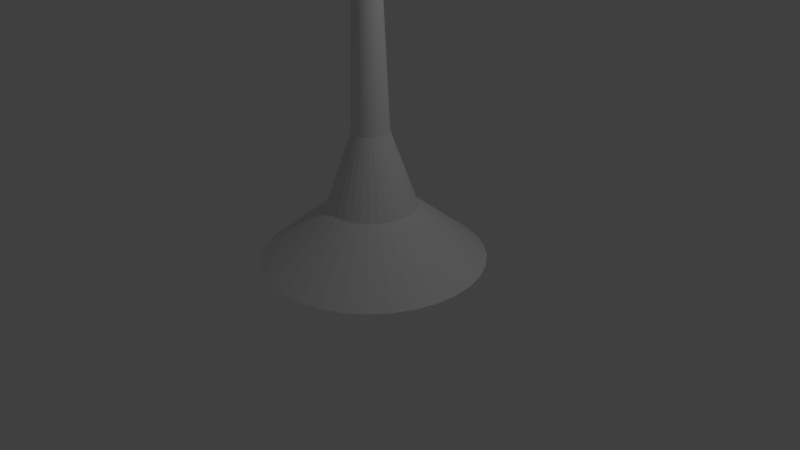 # Source: pied-conique.blend  (saved by Blender 2.69.0; exported with 4.5.12 LTS)
import bpy
from mathutils import Matrix  # noqa: F401  (used for matrix-valued properties, if any)

bpy.ops.wm.read_factory_settings(use_empty=True)
scene = bpy.context.scene
scene.name = 'Scene'

# ---- collections
col_collection_1 = bpy.data.collections.new('Collection 1'); scene.collection.children.link(col_collection_1)

# ---- materials (node trees are filled in below, after node groups)
mat_pied_conique = bpy.data.materials.new('pied-conique')
mat_pied_conique.alpha_threshold = 0.0
mat_pied_conique.use_transparent_shadow = False
mat_pied_conique.roughness = 0.5
mat_pied_conique.line_color = (0.0, 0.0, 0.0, 1.0)

# ---- material node trees

# ---- world
world_world = bpy.data.worlds.new('World'); scene.world = world_world
world_world.color = (0.05088, 0.05088, 0.05088)
world_world.use_sun_shadow = False
world_world.sun_shadow_jitter_overblur = 0.0
world_world.cycles.sampling_method = 'MANUAL'
world_world.cycles.sample_map_resolution = 256

# ---- cameras
cam_camera = bpy.data.cameras.new('Camera')
cam_camera.clip_end = 100.0
cam_camera.lens = 35.0
cam_camera.sensor_width = 32.0
cam_camera.sensor_height = 18.0
cam_camera.ortho_scale = 7.314
cam_camera.dof.focus_distance = 0.0
cam_camera.dof.aperture_fstop = 128.0

# ---- lights
light_lamp = bpy.data.lights.new('Lamp', 'POINT')
light_lamp.transmission_factor = 0.0
light_lamp.cutoff_distance = 30.0
light_lamp.energy = 100.0
light_lamp.shadow_buffer_clip_start = 1.001
light_lamp.shadow_soft_size = 0.1
light_lamp.shadow_maximum_resolution = 0.006
light_lamp.use_absolute_resolution = True
light_lamp.cycles.use_multiple_importance_sampling = False

# ---- meshes
me_cylinder = bpy.data.meshes.new('Cylinder')
me_cylinder.from_pydata([(-5.331e-08, 1.449, -1.798), (5.064e-08, 0.5748, -1.088), (0.2827, 1.421, -1.798), (0.1121, 0.5637, -1.088), (0.5545, 1.339, -1.798), (0.22, 0.531, -1.088), (0.805, 1.205, -1.798), (0.3193, 0.4779, -1.088), (1.025, 1.025, -1.798), (0.4064, 0.4064, -1.088), (1.205, 0.805, -1.798), (0.4779, 0.3193, -1.088), (1.339, 0.5545, -1.798), (0.531, 0.22, -1.088), (1.421, 0.2827, -1.798), (0.5637, 0.1121, -1.088), (1.449, -1.854e-08, -1.798), (0.5748, 1.638e-07, -1.088), (1.421, -0.2827, -1.798), (0.5637, -0.1121, -1.088), (1.339, -0.5545, -1.798), (0.531, -0.22, -1.088), (1.205, -0.805, -1.798), (0.4779, -0.3193, -1.088), (1.025, -1.025, -1.798), (0.4064, -0.4064, -1.088), (0.805, -1.205, -1.798), (0.3193, -0.4779, -1.088), (0.5545, -1.339, -1.798), (0.22, -0.531, -1.088), (0.2827, -1.421, -1.798), (0.1121, -0.5637, -1.088), (-5.254e-07, -1.449, -1.798), (-1.366e-07, -0.5748, -1.088), (-0.2827, -1.421, -1.798), (-0.1121, -0.5637, -1.088), (-0.5545, -1.339, -1.798), (-0.22, -0.531, -1.088), (-0.805, -1.205, -1.798), (-0.3193, -0.4779, -1.088), (-1.025, -1.025, -1.798), (-0.4064, -0.4064, -1.088), (-1.205, -0.805, -1.798), (-0.4779, -0.3193, -1.088), (-1.339, -0.5545, -1.798), (-0.531, -0.22, -1.088), (-1.421, -0.2827, -1.798), (-0.5637, -0.1121, -1.088), (-1.449, 1.271e-06, -1.798), (-0.5748, 6.754e-07, -1.088), (-1.421, 0.2827, -1.798), (-0.5637, 0.1121, -1.088), (-1.339, 0.5545, -1.798), (-0.531, 0.22, -1.088), (-1.205, 0.805, -1.798), (-0.4779, 0.3193, -1.088), (-1.025, 1.025, -1.798), (-0.4064, 0.4064, -1.088), (-0.805, 1.205, -1.798), (-0.3193, 0.4779, -1.088), (-0.5545, 1.339, -1.798), (-0.22, 0.531, -1.088), (-0.2827, 1.421, -1.798), (-0.1121, 0.5637, -1.088), (1.12e-07, 0.2395, -0.1207), (0.04672, 0.2349, -0.1207), (0.09165, 0.2213, -0.1207), (0.1331, 0.1991, -0.1207), (0.1694, 0.1694, -0.1207), (0.1991, 0.1331, -0.1207), (0.2213, 0.09165, -0.1207), (0.2349, 0.04672, -0.1207), (0.2395, 2.497e-07, -0.1207), (0.2349, -0.04672, -0.1207), (0.2213, -0.09165, -0.1207), (0.1991, -0.1331, -0.1207), (0.1694, -0.1694, -0.1207), (0.1331, -0.1991, -0.1207), (0.09165, -0.2213, -0.1207), (0.04672, -0.2349, -0.1207), (3.396e-08, -0.2395, -0.1207), (-0.04672, -0.2349, -0.1207), (-0.09165, -0.2213, -0.1207), (-0.1331, -0.1991, -0.1207), (-0.1694, -0.1694, -0.1207), (-0.1991, -0.1331, -0.1207), (-0.2213, -0.09165, -0.1207), (-0.2349, -0.04672, -0.1207), (-0.2395, 4.629e-07, -0.1207), (-0.2349, 0.04672, -0.1207), (-0.2213, 0.09165, -0.1207), (-0.1991, 0.1331, -0.1207), (-0.1694, 0.1694, -0.1207), (-0.1331, 0.1991, -0.1207), (-0.09165, 0.2213, -0.1207), (-0.04672, 0.2349, -0.1207), (-1.629e-07, 0.1331, 3.007), (0.02597, 0.1306, 3.007), (0.05095, 0.123, 3.007), (0.07397, 0.1107, 3.007), (0.09415, 0.09415, 3.007), (0.1107, 0.07397, 3.007), (0.123, 0.05095, 3.007), (0.1306, 0.02597, 3.007), (0.1331, 2.764e-07, 3.007), (0.1306, -0.02597, 3.007), (0.123, -0.05095, 3.007), (0.1107, -0.07397, 3.007), (0.09415, -0.09414, 3.007), (0.07397, -0.1107, 3.007), (0.05095, -0.123, 3.007), (0.02597, -0.1306, 3.007), (-2.063e-07, -0.1331, 3.007), (-0.02597, -0.1306, 3.007), (-0.05095, -0.123, 3.007), (-0.07397, -0.1107, 3.007), (-0.09415, -0.09414, 3.007), (-0.1107, -0.07397, 3.007), (-0.123, -0.05095, 3.007), (-0.1306, -0.02597, 3.007), (-0.1331, 3.949e-07, 3.007), (-0.1306, 0.02597, 3.007), (-0.123, 0.05095, 3.007), (-0.1107, 0.07397, 3.007), (-0.09415, 0.09415, 3.007), (-0.07397, 0.1107, 3.007), (-0.05095, 0.123, 3.007), (-0.02597, 0.1306, 3.007)], [], [(0, 1, 3, 2), (2, 3, 5, 4), (4, 5, 7, 6), (6, 7, 9, 8), (8, 9, 11, 10), (10, 11, 13, 12), (12, 13, 15, 14), (14, 15, 17, 16), (16, 17, 19, 18), (18, 19, 21, 20), (20, 21, 23, 22), (22, 23, 25, 24), (24, 25, 27, 26), (26, 27, 29, 28), (28, 29, 31, 30), (30, 31, 33, 32), (32, 33, 35, 34), (34, 35, 37, 36), (36, 37, 39, 38), (38, 39, 41, 40), (40, 41, 43, 42), (42, 43, 45, 44), (44, 45, 47, 46), (46, 47, 49, 48), (48, 49, 51, 50), (50, 51, 53, 52), (52, 53, 55, 54), (54, 55, 57, 56), (56, 57, 59, 58), (58, 59, 61, 60), (55, 53, 90, 91), (62, 63, 1, 0), (60, 61, 63, 62), (0, 2, 4, 6, 8, 10, 12, 14, 16, 18, 20, 22, 24, 26, 28, 30, 32, 34, 36, 38, 40, 42, 44, 46, 48, 50, 52, 54, 56, 58, 60, 62), (93, 92, 124, 125), (11, 9, 68, 69), (33, 31, 79, 80), (61, 59, 93, 94), (39, 37, 82, 83), (3, 1, 64, 65), (17, 15, 71, 72), (45, 43, 85, 86), (23, 21, 74, 75), (51, 49, 88, 89), (7, 5, 66, 67), (29, 27, 77, 78), (57, 55, 91, 92), (35, 33, 80, 81), (13, 11, 69, 70), (63, 61, 94, 95), (41, 39, 83, 84), (19, 17, 72, 73), (47, 45, 86, 87), (25, 23, 75, 76), (53, 51, 89, 90), (9, 7, 67, 68), (31, 29, 78, 79), (59, 57, 92, 93), (37, 35, 81, 82), (15, 13, 70, 71), (1, 63, 95, 64), (43, 41, 84, 85), (21, 19, 73, 74), (49, 47, 87, 88), (5, 3, 65, 66), (27, 25, 76, 77), (97, 96, 127, 126, 125, 124, 123, 122, 121, 120, 119, 118, 117, 116, 115, 114, 113, 112, 111, 110, 109, 108, 107, 106, 105, 104, 103, 102, 101, 100, 99, 98), (82, 81, 113, 114), (71, 70, 102, 103), (91, 90, 122, 123), (69, 68, 100, 101), (80, 79, 111, 112), (89, 88, 120, 121), (67, 66, 98, 99), (78, 77, 109, 110), (87, 86, 118, 119), (65, 64, 96, 97), (76, 75, 107, 108), (64, 95, 127, 96), (85, 84, 116, 117), (74, 73, 105, 106), (94, 93, 125, 126), (83, 82, 114, 115), (72, 71, 103, 104), (92, 91, 123, 124), (81, 80, 112, 113), (70, 69, 101, 102), (90, 89, 121, 122), (68, 67, 99, 100), (79, 78, 110, 111), (88, 87, 119, 120), (66, 65, 97, 98), (77, 76, 108, 109), (86, 85, 117, 118), (75, 74, 106, 107), (95, 94, 126, 127), (84, 83, 115, 116), (73, 72, 104, 105)])
_uv = me_cylinder.uv_layers.new(name='UVMap')
_uv.uv.foreach_set('vector', [0.0, 0.6848, 0.1424, 0.6989, 0.1424, 0.7173, 0.0, 0.7313, 0.0, 0.7313, 0.1424, 0.7173, 0.146, 0.7354, 0.00907, 0.7769, 0.00907, 0.7769, 0.146, 0.7354, 0.1531, 0.7524, 0.02686, 0.8199, 0.02686, 0.8199, 0.1531, 0.7524, 0.1633, 0.7678, 0.05269, 0.8585, 0.05269, 0.8585, 0.1633, 0.7678, 0.1763, 0.7808, 0.08557, 0.8914, 0.08557, 0.8914, 0.1763, 0.7808, 0.1917, 0.7911, 0.1242, 0.9173, 0.1242, 0.9173, 0.1917, 0.7911, 0.2087, 0.7981, 0.1672, 0.935, 0.1672, 0.935, 0.2087, 0.7981, 0.2268, 0.8017, 0.2128, 0.9441, 0.2128, 0.9441, 0.2268, 0.8017, 0.2453, 0.8017, 0.2593, 0.9441, 0.2593, 0.9441, 0.2453, 0.8017, 0.2633, 0.7981, 0.3049, 0.935, 0.3049, 0.935, 0.2633, 0.7981, 0.2804, 0.7911, 0.3478, 0.9173, 0.3478, 0.9173, 0.2804, 0.7911, 0.2957, 0.7808, 0.3865, 0.8914, 0.3865, 0.8914, 0.2957, 0.7808, 0.3088, 0.7678, 0.4194, 0.8585, 0.4194, 0.8585, 0.3088, 0.7678, 0.319, 0.7524, 0.4452, 0.8199, 0.4452, 0.8199, 0.319, 0.7524, 0.3261, 0.7354, 0.463, 0.7769, 0.463, 0.7769, 0.3261, 0.7354, 0.3297, 0.7173, 0.4721, 0.7313, 0.4721, 0.7313, 0.3297, 0.7173, 0.3297, 0.6989, 0.4721, 0.6848, 0.4721, 0.6848, 0.3297, 0.6989, 0.3261, 0.6808, 0.463, 0.6392, 0.463, 0.6392, 0.3261, 0.6808, 0.319, 0.6637, 0.4452, 0.5963, 0.4452, 0.5963, 0.319, 0.6637, 0.3088, 0.6484, 0.4194, 0.5576, 0.4194, 0.5576, 0.3088, 0.6484, 0.2957, 0.6354, 0.3865, 0.5247, 0.3865, 0.5247, 0.2957, 0.6354, 0.2804, 0.6251, 0.3478, 0.4989, 0.3478, 0.4989, 0.2804, 0.6251, 0.2633, 0.6181, 0.3049, 0.4811, 0.3049, 0.4811, 0.2633, 0.6181, 0.2452, 0.6145, 0.2593, 0.4721, 0.2593, 0.4721, 0.2452, 0.6145, 0.2268, 0.6145, 0.2128, 0.4721, 0.2128, 0.4721, 0.2268, 0.6145, 0.2087, 0.6181, 0.1672, 0.4811, 0.1672, 0.4811, 0.2087, 0.6181, 0.1917, 0.6251, 0.1242, 0.4989, 0.1242, 0.4989, 0.1917, 0.6251, 0.1763, 0.6354, 0.08557, 0.5248, 0.08557, 0.5248, 0.1763, 0.6354, 0.1633, 0.6484, 0.05269, 0.5576, 0.05269, 0.5576, 0.1633, 0.6484, 0.1531, 0.6637, 0.02686, 0.5963, 0.8809, 0.6722, 0.8654, 0.6731, 0.8509, 0.5071, 0.8573, 0.5067, 0.00907, 0.6392, 0.146, 0.6808, 0.1424, 0.6989, 0.0, 0.6848, 0.02686, 0.5963, 0.1531, 0.6637, 0.146, 0.6808, 0.00907, 0.6392, 1.951e-08, 0.2593, 0.0, 0.2128, 0.00907, 0.1672, 0.02686, 0.1242, 0.05269, 0.08557, 0.08557, 0.05269, 0.1242, 0.02686, 0.1672, 0.00907, 0.2128, 1.951e-08, 0.2593, 0.0, 0.3049, 0.00907, 0.3478, 0.02686, 0.3865, 0.05269, 0.4194, 0.08557, 0.4452, 0.1242, 0.463, 0.1672, 0.4721, 0.2128, 0.4721, 0.2593, 0.463, 0.3049, 0.4452, 0.3478, 0.4194, 0.3865, 0.3865, 0.4194, 0.3478, 0.4452, 0.3049, 0.463, 0.2593, 0.4721, 0.2128, 0.4721, 0.1672, 0.463, 0.1242, 0.4452, 0.08557, 0.4194, 0.05269, 0.3865, 0.02686, 0.3478, 0.00907, 0.3049, 0.5763, 0.1662, 0.5828, 0.1665, 0.6139, 0.6709, 0.6104, 0.6708, 0.7335, 0.0001647, 0.7489, 0.001047, 0.7254, 0.1665, 0.719, 0.1662, 0.9494, 0.6728, 0.931, 0.6716, 0.9469, 0.5065, 0.9546, 0.507, 0.5713, 9.398e-05, 0.5884, 0.0, 0.5763, 0.1662, 0.5692, 0.1663, 1.0, 0.6721, 0.9846, 0.6731, 0.9693, 0.5071, 0.9757, 0.5067, 0.5168, 0.004655, 0.5348, 0.002467, 0.554, 0.1672, 0.5465, 0.1682, 0.6799, 0.001821, 0.6983, 0.0005593, 0.7043, 0.1663, 0.6966, 0.1669, 0.7939, 0.6696, 0.7769, 0.6671, 0.814, 0.5046, 0.8211, 0.5056, 0.6298, 0.009213, 0.645, 0.006233, 0.6821, 0.1687, 0.6758, 0.1699, 0.8483, 0.6733, 0.8303, 0.6727, 0.8362, 0.5069, 0.8438, 0.5072, 0.4848, 0.01062, 0.5, 0.007407, 0.5395, 0.1693, 0.5332, 0.1706, 0.913, 0.6698, 0.8961, 0.6674, 0.9324, 0.5048, 0.9394, 0.5058, 0.6038, 0.0006487, 0.617, 0.002015, 0.5883, 0.1671, 0.5828, 0.1665, 0.9675, 0.6733, 0.9494, 0.6728, 0.9546, 0.507, 0.9621, 0.5072, 0.7164, 0.0, 0.7335, 0.0001647, 0.719, 0.1662, 0.7118, 0.1661, 0.5532, 0.000927, 0.5713, 9.398e-05, 0.5692, 0.1663, 0.5617, 0.1666, 0.7618, 0.6641, 0.7489, 0.6607, 0.8023, 0.5019, 0.8077, 0.5033, 0.6619, 0.003737, 0.6799, 0.001821, 0.6966, 0.1669, 0.6891, 0.1677, 0.8119, 0.6715, 0.7939, 0.6696, 0.8211, 0.5056, 0.8286, 0.5064, 0.617, 0.01256, 0.6298, 0.009213, 0.6758, 0.1699, 0.6704, 0.1713, 0.8654, 0.6731, 0.8483, 0.6733, 0.8438, 0.5072, 0.8509, 0.5071, 0.4721, 0.01416, 0.4848, 0.01062, 0.5332, 0.1706, 0.5279, 0.1721, 0.931, 0.6716, 0.913, 0.6698, 0.9394, 0.5058, 0.9469, 0.5065, 0.5884, 0.0, 0.6038, 0.0006487, 0.5828, 0.1665, 0.5763, 0.1662, 0.9846, 0.6731, 0.9675, 0.6733, 0.9621, 0.5072, 0.9693, 0.5071, 0.6983, 0.0005593, 0.7164, 0.0, 0.7118, 0.1661, 0.7043, 0.1663, 0.5348, 0.002467, 0.5532, 0.000927, 0.5617, 0.1666, 0.554, 0.1672, 0.7769, 0.6671, 0.7618, 0.6641, 0.8077, 0.5033, 0.814, 0.5046, 0.645, 0.006233, 0.6619, 0.003737, 0.6891, 0.1677, 0.6821, 0.1687, 0.8303, 0.6727, 0.8119, 0.6715, 0.8286, 0.5064, 0.8362, 0.5069, 0.5, 0.007407, 0.5168, 0.004655, 0.5465, 0.1682, 0.5395, 0.1693, 0.8961, 0.6674, 0.8809, 0.6645, 0.9261, 0.5035, 0.9324, 0.5048, 0.4769, 0.7096, 0.4745, 0.706, 0.4729, 0.7021, 0.4721, 0.6979, 0.4721, 0.6936, 0.4729, 0.6894, 0.4745, 0.6855, 0.4769, 0.6819, 0.4799, 0.6789, 0.4835, 0.6765, 0.4874, 0.6749, 0.4916, 0.6741, 0.4959, 0.6741, 0.5001, 0.6749, 0.504, 0.6765, 0.5076, 0.6789, 0.5106, 0.6819, 0.513, 0.6855, 0.5146, 0.6894, 0.5154, 0.6936, 0.5154, 0.6979, 0.5146, 0.7021, 0.513, 0.706, 0.5106, 0.7096, 0.5076, 0.7126, 0.504, 0.715, 0.5001, 0.7166, 0.4959, 0.7174, 0.4916, 0.7174, 0.4874, 0.7166, 0.4835, 0.715, 0.4799, 0.7126, 0.9693, 0.5071, 0.9621, 0.5072, 0.9894, 0.002043, 0.9934, 0.001987, 0.7043, 0.1663, 0.7118, 0.1661, 0.7414, 0.6712, 0.7372, 0.6713, 0.8573, 0.5067, 0.8509, 0.5071, 0.8773, 0.002096, 0.8809, 0.001892, 0.719, 0.1662, 0.7254, 0.1665, 0.7489, 0.6714, 0.7454, 0.6712, 0.9546, 0.507, 0.9469, 0.5065, 0.981, 0.00166, 0.9852, 0.001932, 0.8438, 0.5072, 0.8362, 0.5069, 0.8691, 0.002005, 0.8733, 0.002134, 0.5332, 0.1706, 0.5395, 0.1693, 0.5899, 0.6725, 0.5864, 0.6732, 0.9394, 0.5058, 0.9324, 0.5048, 0.9729, 0.0006745, 0.9768, 0.001235, 0.8286, 0.5064, 0.8211, 0.5056, 0.8607, 0.001269, 0.8649, 0.001712, 0.5465, 0.1682, 0.554, 0.1672, 0.598, 0.6713, 0.5938, 0.6719, 0.6704, 0.1713, 0.6758, 0.1699, 0.7214, 0.6733, 0.7184, 0.6741, 0.554, 0.1672, 0.5617, 0.1666, 0.6022, 0.671, 0.598, 0.6713, 0.814, 0.5046, 0.8077, 0.5033, 0.8533, 0.0, 0.8568, 0.0006904, 0.6821, 0.1687, 0.6891, 0.1677, 0.7288, 0.672, 0.7249, 0.6726, 0.5692, 0.1663, 0.5763, 0.1662, 0.6104, 0.6708, 0.6064, 0.6708, 0.9757, 0.5067, 0.9693, 0.5071, 0.9934, 0.001987, 0.9969, 0.001766, 0.6966, 0.1669, 0.7043, 0.1663, 0.7372, 0.6713, 0.733, 0.6716, 0.5828, 0.1665, 0.5883, 0.1671, 0.617, 0.6712, 0.6139, 0.6709, 0.9621, 0.5072, 0.9546, 0.507, 0.9852, 0.001932, 0.9894, 0.002043, 0.7118, 0.1661, 0.719, 0.1662, 0.7454, 0.6712, 0.7414, 0.6712, 0.8509, 0.5071, 0.8438, 0.5072, 0.8733, 0.002134, 0.8773, 0.002096, 0.5279, 0.1721, 0.5332, 0.1706, 0.5864, 0.6732, 0.5834, 0.6741, 0.9469, 0.5065, 0.9394, 0.5058, 0.9768, 0.001235, 0.981, 0.00166, 0.8362, 0.5069, 0.8286, 0.5064, 0.8649, 0.001712, 0.8691, 0.002005, 0.5395, 0.1693, 0.5465, 0.1682, 0.5938, 0.6719, 0.5899, 0.6725, 0.9324, 0.5048, 0.9261, 0.5035, 0.9694, 0.0, 0.9729, 0.0006745, 0.8211, 0.5056, 0.814, 0.5046, 0.8568, 0.0006904, 0.8607, 0.001269, 0.6758, 0.1699, 0.6821, 0.1687, 0.7249, 0.6726, 0.7214, 0.6733, 0.5617, 0.1666, 0.5692, 0.1663, 0.6064, 0.6708, 0.6022, 0.671, 0.9812, 0.506, 0.9757, 0.5067, 0.9969, 0.001766, 1.0, 0.001389, 0.6891, 0.1677, 0.6966, 0.1669, 0.733, 0.6716, 0.7288, 0.672])
me_cylinder.materials.append(mat_pied_conique)
me_cylinder.use_remesh_preserve_volume = False
me_cylinder.use_remesh_preserve_attributes = False
me_cylinder.use_mirror_vertex_groups = False
me_cylinder.update()

# ---- objects
ob_cylinder = bpy.data.objects.new('Cylinder', me_cylinder)
ob_lamp = bpy.data.objects.new('Lamp', light_lamp)
ob_camera = bpy.data.objects.new('Camera', cam_camera)

# ---- transforms, parenting, visibility, modifiers, constraints
ob_cylinder.location = (0.002018, 8.678e-10, 1.799)
ob_cylinder.lineart.crease_threshold = 0.0
ob_lamp.location = (4.076, 1.005, 5.904)
ob_lamp.rotation_euler = (0.6503, 0.05522, 1.866)
ob_lamp.lock_rotations_4d = False
ob_lamp.empty_display_type = 'ARROWS'
ob_lamp.color = (0.0, 0.0, 0.0, 0.0)
ob_lamp.lineart.crease_threshold = 0.0
ob_camera.location = (7.481, -6.508, 5.344)
ob_camera.rotation_euler = (1.109, 0.01082, 0.8149)
ob_camera.lock_rotations_4d = False
ob_camera.empty_display_type = 'ARROWS'
ob_camera.color = (0.0, 0.0, 0.0, 0.0)
ob_camera.display_type = 'WIRE'
ob_camera.lineart.crease_threshold = 0.0

# ---- collection membership
col_collection_1.objects.link(ob_cylinder)
col_collection_1.objects.link(ob_lamp)
col_collection_1.objects.link(ob_camera)

# ---- scene / render settings (as saved in the file)
scene.camera = ob_camera
scene.frame_start = 1; scene.frame_end = 250; scene.frame_set(1)
scene.render.engine = 'BLENDER_EEVEE_NEXT'
scene.render.image_settings.compression = 90
scene.render.resolution_percentage = 50
scene.render.dither_intensity = 0.0
scene.cycles.use_denoising = False
scene.cycles.samples = 10
scene.cycles.sampling_pattern = 'TABULATED_SOBOL'
scene.cycles.light_sampling_threshold = 0.0
scene.cycles.use_adaptive_sampling = False
scene.cycles.use_light_tree = False
scene.cycles.blur_glossy = 0.0
scene.cycles.volume_bounces = 1
scene.cycles.pixel_filter_type = 'GAUSSIAN'
scene.cycles.sample_clamp_indirect = 0.0
scene.view_settings.view_transform = 'Standard'
bpy.context.view_layer.update()
